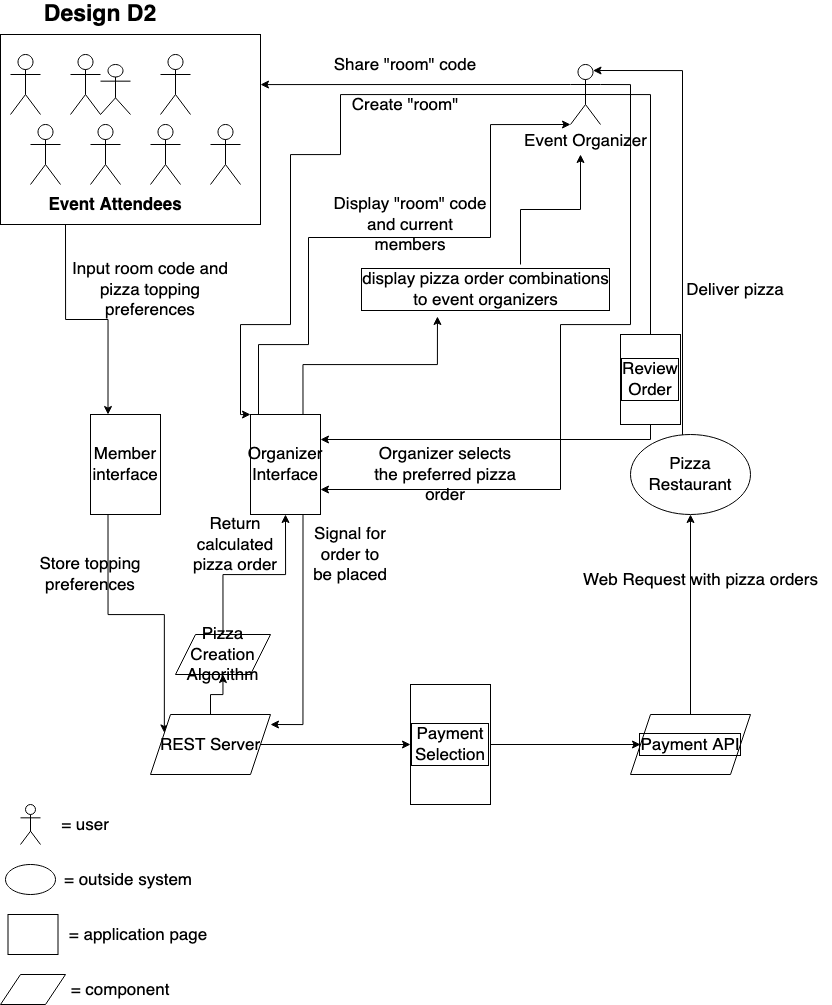

The diagram above was exported from draw.io. Its source (the exported page's mxGraphModel, read from the mxfile embedded in the PNG):
<mxGraphModel dx="1566" dy="905" grid="1" gridSize="10" guides="1" tooltips="1" connect="1" arrows="1" fold="1" page="1" pageScale="1" pageWidth="850" pageHeight="1100" math="0" shadow="0">
  <root>
    <mxCell id="O0lW7Hf9G0FiCN8vdF1v-0" />
    <mxCell id="O0lW7Hf9G0FiCN8vdF1v-1" parent="O0lW7Hf9G0FiCN8vdF1v-0" />
    <mxCell id="O0lW7Hf9G0FiCN8vdF1v-2" style="edgeStyle=orthogonalEdgeStyle;rounded=0;orthogonalLoop=1;jettySize=auto;html=1;exitX=0.25;exitY=1;exitDx=0;exitDy=0;fontSize=17;entryX=0.25;entryY=0;entryDx=0;entryDy=0;" edge="1" parent="O0lW7Hf9G0FiCN8vdF1v-1" source="O0lW7Hf9G0FiCN8vdF1v-3" target="O0lW7Hf9G0FiCN8vdF1v-38">
      <mxGeometry relative="1" as="geometry">
        <mxPoint x="80" y="490" as="targetPoint" />
      </mxGeometry>
    </mxCell>
    <mxCell id="O0lW7Hf9G0FiCN8vdF1v-3" value="" style="rounded=0;whiteSpace=wrap;html=1;fontSize=17;" vertex="1" parent="O0lW7Hf9G0FiCN8vdF1v-1">
      <mxGeometry x="10" y="110" width="260" height="190" as="geometry" />
    </mxCell>
    <mxCell id="O0lW7Hf9G0FiCN8vdF1v-4" value="" style="shape=umlActor;verticalLabelPosition=bottom;verticalAlign=top;html=1;outlineConnect=0;" vertex="1" parent="O0lW7Hf9G0FiCN8vdF1v-1">
      <mxGeometry x="110" y="140" width="30" height="50" as="geometry" />
    </mxCell>
    <mxCell id="O0lW7Hf9G0FiCN8vdF1v-5" value="" style="shape=umlActor;verticalLabelPosition=bottom;verticalAlign=top;html=1;outlineConnect=0;" vertex="1" parent="O0lW7Hf9G0FiCN8vdF1v-1">
      <mxGeometry x="170" y="130" width="30" height="60" as="geometry" />
    </mxCell>
    <mxCell id="O0lW7Hf9G0FiCN8vdF1v-6" value="" style="shape=umlActor;verticalLabelPosition=bottom;verticalAlign=top;html=1;outlineConnect=0;" vertex="1" parent="O0lW7Hf9G0FiCN8vdF1v-1">
      <mxGeometry x="40" y="200" width="30" height="60" as="geometry" />
    </mxCell>
    <mxCell id="O0lW7Hf9G0FiCN8vdF1v-7" value="" style="shape=umlActor;verticalLabelPosition=bottom;verticalAlign=top;html=1;outlineConnect=0;" vertex="1" parent="O0lW7Hf9G0FiCN8vdF1v-1">
      <mxGeometry x="100" y="200" width="30" height="60" as="geometry" />
    </mxCell>
    <mxCell id="O0lW7Hf9G0FiCN8vdF1v-8" value="" style="shape=umlActor;verticalLabelPosition=bottom;verticalAlign=top;html=1;outlineConnect=0;" vertex="1" parent="O0lW7Hf9G0FiCN8vdF1v-1">
      <mxGeometry x="160" y="200" width="30" height="60" as="geometry" />
    </mxCell>
    <mxCell id="O0lW7Hf9G0FiCN8vdF1v-9" value="" style="shape=umlActor;verticalLabelPosition=bottom;verticalAlign=top;html=1;outlineConnect=0;" vertex="1" parent="O0lW7Hf9G0FiCN8vdF1v-1">
      <mxGeometry x="220" y="200" width="30" height="60" as="geometry" />
    </mxCell>
    <mxCell id="O0lW7Hf9G0FiCN8vdF1v-10" value="" style="shape=umlActor;verticalLabelPosition=bottom;verticalAlign=top;html=1;outlineConnect=0;" vertex="1" parent="O0lW7Hf9G0FiCN8vdF1v-1">
      <mxGeometry x="20" y="130" width="30" height="60" as="geometry" />
    </mxCell>
    <mxCell id="O0lW7Hf9G0FiCN8vdF1v-11" value="" style="shape=umlActor;verticalLabelPosition=bottom;verticalAlign=top;html=1;outlineConnect=0;" vertex="1" parent="O0lW7Hf9G0FiCN8vdF1v-1">
      <mxGeometry x="80" y="130" width="30" height="60" as="geometry" />
    </mxCell>
    <mxCell id="O0lW7Hf9G0FiCN8vdF1v-12" value="Event Attendees" style="text;html=1;strokeColor=none;fillColor=none;align=center;verticalAlign=middle;whiteSpace=wrap;rounded=0;fontSize=17;fontStyle=1" vertex="1" parent="O0lW7Hf9G0FiCN8vdF1v-1">
      <mxGeometry x="40" y="270" width="170" height="20" as="geometry" />
    </mxCell>
    <mxCell id="O0lW7Hf9G0FiCN8vdF1v-14" style="edgeStyle=orthogonalEdgeStyle;rounded=0;orthogonalLoop=1;jettySize=auto;html=1;exitX=0.25;exitY=0;exitDx=0;exitDy=0;entryX=0;entryY=1;entryDx=0;entryDy=0;entryPerimeter=0;" edge="1" parent="O0lW7Hf9G0FiCN8vdF1v-1" source="O0lW7Hf9G0FiCN8vdF1v-16" target="O0lW7Hf9G0FiCN8vdF1v-20">
      <mxGeometry relative="1" as="geometry">
        <Array as="points">
          <mxPoint x="268" y="420" />
          <mxPoint x="318" y="420" />
          <mxPoint x="318" y="313" />
          <mxPoint x="500" y="313" />
          <mxPoint x="500" y="200" />
        </Array>
      </mxGeometry>
    </mxCell>
    <mxCell id="O0lW7Hf9G0FiCN8vdF1v-15" style="edgeStyle=orthogonalEdgeStyle;rounded=0;orthogonalLoop=1;jettySize=auto;html=1;exitX=0.75;exitY=1;exitDx=0;exitDy=0;entryX=1;entryY=0.167;entryDx=0;entryDy=0;entryPerimeter=0;" edge="1" parent="O0lW7Hf9G0FiCN8vdF1v-1" source="O0lW7Hf9G0FiCN8vdF1v-16" target="O0lW7Hf9G0FiCN8vdF1v-41">
      <mxGeometry relative="1" as="geometry" />
    </mxCell>
    <mxCell id="XzvlQFBpbRxZav7OGCCs-1" style="edgeStyle=orthogonalEdgeStyle;rounded=0;orthogonalLoop=1;jettySize=auto;html=1;exitX=0.75;exitY=0;exitDx=0;exitDy=0;entryX=0.322;entryY=1.04;entryDx=0;entryDy=0;entryPerimeter=0;fontSize=17;" edge="1" parent="O0lW7Hf9G0FiCN8vdF1v-1" source="O0lW7Hf9G0FiCN8vdF1v-16" target="O0lW7Hf9G0FiCN8vdF1v-27">
      <mxGeometry relative="1" as="geometry" />
    </mxCell>
    <mxCell id="O0lW7Hf9G0FiCN8vdF1v-16" value="Organizer Interface" style="rounded=0;whiteSpace=wrap;html=1;fontSize=17;" vertex="1" parent="O0lW7Hf9G0FiCN8vdF1v-1">
      <mxGeometry x="260" y="490" width="70" height="100" as="geometry" />
    </mxCell>
    <mxCell id="O0lW7Hf9G0FiCN8vdF1v-17" style="edgeStyle=orthogonalEdgeStyle;rounded=0;orthogonalLoop=1;jettySize=auto;html=1;exitX=0;exitY=0.3333333333333333;exitDx=0;exitDy=0;exitPerimeter=0;fontSize=17;" edge="1" parent="O0lW7Hf9G0FiCN8vdF1v-1" source="O0lW7Hf9G0FiCN8vdF1v-20">
      <mxGeometry relative="1" as="geometry">
        <mxPoint x="270" y="160" as="targetPoint" />
        <Array as="points">
          <mxPoint x="270" y="160" />
        </Array>
      </mxGeometry>
    </mxCell>
    <mxCell id="O0lW7Hf9G0FiCN8vdF1v-18" style="edgeStyle=orthogonalEdgeStyle;rounded=0;orthogonalLoop=1;jettySize=auto;html=1;exitX=0.5;exitY=0.5;exitDx=0;exitDy=0;exitPerimeter=0;entryX=0;entryY=0;entryDx=0;entryDy=0;" edge="1" parent="O0lW7Hf9G0FiCN8vdF1v-1" source="O0lW7Hf9G0FiCN8vdF1v-20" target="O0lW7Hf9G0FiCN8vdF1v-16">
      <mxGeometry relative="1" as="geometry">
        <Array as="points">
          <mxPoint x="350" y="170" />
          <mxPoint x="350" y="230" />
          <mxPoint x="300" y="230" />
          <mxPoint x="300" y="400" />
          <mxPoint x="250" y="400" />
        </Array>
      </mxGeometry>
    </mxCell>
    <mxCell id="O0lW7Hf9G0FiCN8vdF1v-19" style="edgeStyle=orthogonalEdgeStyle;rounded=0;orthogonalLoop=1;jettySize=auto;html=1;exitX=1;exitY=0.3333333333333333;exitDx=0;exitDy=0;exitPerimeter=0;entryX=1;entryY=0.75;entryDx=0;entryDy=0;" edge="1" parent="O0lW7Hf9G0FiCN8vdF1v-1" source="O0lW7Hf9G0FiCN8vdF1v-20" target="O0lW7Hf9G0FiCN8vdF1v-16">
      <mxGeometry relative="1" as="geometry">
        <Array as="points">
          <mxPoint x="640" y="160" />
          <mxPoint x="640" y="400" />
          <mxPoint x="570" y="400" />
          <mxPoint x="570" y="565" />
        </Array>
      </mxGeometry>
    </mxCell>
    <mxCell id="XzvlQFBpbRxZav7OGCCs-11" style="edgeStyle=orthogonalEdgeStyle;rounded=0;orthogonalLoop=1;jettySize=auto;html=1;exitX=0.5;exitY=0.5;exitDx=0;exitDy=0;exitPerimeter=0;entryX=1;entryY=0.25;entryDx=0;entryDy=0;fontSize=17;" edge="1" parent="O0lW7Hf9G0FiCN8vdF1v-1" source="O0lW7Hf9G0FiCN8vdF1v-20" target="O0lW7Hf9G0FiCN8vdF1v-16">
      <mxGeometry relative="1" as="geometry">
        <Array as="points">
          <mxPoint x="660" y="170" />
          <mxPoint x="660" y="515" />
        </Array>
      </mxGeometry>
    </mxCell>
    <mxCell id="O0lW7Hf9G0FiCN8vdF1v-20" value="Event Organizer" style="shape=umlActor;verticalLabelPosition=bottom;verticalAlign=top;html=1;outlineConnect=0;fontSize=17;" vertex="1" parent="O0lW7Hf9G0FiCN8vdF1v-1">
      <mxGeometry x="580" y="140" width="30" height="60" as="geometry" />
    </mxCell>
    <mxCell id="O0lW7Hf9G0FiCN8vdF1v-21" style="edgeStyle=orthogonalEdgeStyle;rounded=0;orthogonalLoop=1;jettySize=auto;html=1;exitX=1;exitY=0;exitDx=0;exitDy=0;entryX=0.75;entryY=0.1;entryDx=0;entryDy=0;entryPerimeter=0;fontSize=17;" edge="1" parent="O0lW7Hf9G0FiCN8vdF1v-1" source="O0lW7Hf9G0FiCN8vdF1v-22" target="O0lW7Hf9G0FiCN8vdF1v-20">
      <mxGeometry relative="1" as="geometry">
        <Array as="points">
          <mxPoint x="692" y="146" />
        </Array>
      </mxGeometry>
    </mxCell>
    <mxCell id="O0lW7Hf9G0FiCN8vdF1v-22" value="Pizza Restaurant" style="ellipse;whiteSpace=wrap;html=1;fontSize=17;" vertex="1" parent="O0lW7Hf9G0FiCN8vdF1v-1">
      <mxGeometry x="640" y="510" width="120" height="80" as="geometry" />
    </mxCell>
    <mxCell id="O0lW7Hf9G0FiCN8vdF1v-23" value="&lt;font style=&quot;font-size: 23px&quot;&gt;&lt;b&gt;Design D2&lt;/b&gt;&lt;/font&gt;" style="text;html=1;strokeColor=none;fillColor=none;align=center;verticalAlign=middle;whiteSpace=wrap;rounded=0;fontSize=17;" vertex="1" parent="O0lW7Hf9G0FiCN8vdF1v-1">
      <mxGeometry x="20" y="80" width="180" height="20" as="geometry" />
    </mxCell>
    <mxCell id="O0lW7Hf9G0FiCN8vdF1v-24" value="Share &quot;room&quot; code" style="text;html=1;strokeColor=none;fillColor=none;align=center;verticalAlign=middle;whiteSpace=wrap;rounded=0;fontSize=17;" vertex="1" parent="O0lW7Hf9G0FiCN8vdF1v-1">
      <mxGeometry x="330" y="130" width="170" height="20" as="geometry" />
    </mxCell>
    <mxCell id="O0lW7Hf9G0FiCN8vdF1v-25" value="Create &quot;room&quot;" style="text;html=1;strokeColor=none;fillColor=none;align=center;verticalAlign=middle;whiteSpace=wrap;rounded=0;fontSize=17;" vertex="1" parent="O0lW7Hf9G0FiCN8vdF1v-1">
      <mxGeometry x="360" y="170" width="110" height="20" as="geometry" />
    </mxCell>
    <mxCell id="O0lW7Hf9G0FiCN8vdF1v-26" value="Display &quot;room&quot; code and current members" style="text;html=1;strokeColor=none;fillColor=none;align=center;verticalAlign=middle;whiteSpace=wrap;rounded=0;fontSize=17;" vertex="1" parent="O0lW7Hf9G0FiCN8vdF1v-1">
      <mxGeometry x="340" y="290" width="160" height="20" as="geometry" />
    </mxCell>
    <mxCell id="XzvlQFBpbRxZav7OGCCs-2" style="edgeStyle=orthogonalEdgeStyle;rounded=0;orthogonalLoop=1;jettySize=auto;html=1;fontSize=17;" edge="1" parent="O0lW7Hf9G0FiCN8vdF1v-1" source="O0lW7Hf9G0FiCN8vdF1v-27">
      <mxGeometry relative="1" as="geometry">
        <mxPoint x="590" y="230" as="targetPoint" />
        <Array as="points">
          <mxPoint x="530" y="285" />
          <mxPoint x="590" y="285" />
        </Array>
      </mxGeometry>
    </mxCell>
    <mxCell id="O0lW7Hf9G0FiCN8vdF1v-27" value="&lt;div&gt;display pizza order combinations &lt;br&gt;&lt;/div&gt;&lt;div&gt;to event organizers&lt;/div&gt;" style="text;html=1;align=center;verticalAlign=middle;resizable=0;points=[];autosize=1;strokeColor=none;fontSize=17;labelBorderColor=default;" vertex="1" parent="O0lW7Hf9G0FiCN8vdF1v-1">
      <mxGeometry x="360" y="340" width="270" height="50" as="geometry" />
    </mxCell>
    <mxCell id="O0lW7Hf9G0FiCN8vdF1v-28" value="Input room code and pizza topping preferences" style="text;html=1;strokeColor=none;fillColor=none;align=center;verticalAlign=middle;whiteSpace=wrap;rounded=0;fontSize=17;" vertex="1" parent="O0lW7Hf9G0FiCN8vdF1v-1">
      <mxGeometry x="80" y="355" width="160" height="20" as="geometry" />
    </mxCell>
    <mxCell id="O0lW7Hf9G0FiCN8vdF1v-29" value="Web Request with pizza orders" style="text;html=1;align=center;verticalAlign=middle;resizable=0;points=[];autosize=1;strokeColor=none;fontSize=17;" vertex="1" parent="O0lW7Hf9G0FiCN8vdF1v-1">
      <mxGeometry x="580" y="640" width="260" height="30" as="geometry" />
    </mxCell>
    <mxCell id="O0lW7Hf9G0FiCN8vdF1v-30" value="Deliver pizza" style="text;html=1;strokeColor=none;fillColor=none;align=center;verticalAlign=middle;whiteSpace=wrap;rounded=0;fontSize=17;" vertex="1" parent="O0lW7Hf9G0FiCN8vdF1v-1">
      <mxGeometry x="690" y="355" width="110" height="20" as="geometry" />
    </mxCell>
    <mxCell id="O0lW7Hf9G0FiCN8vdF1v-31" value="" style="shape=umlActor;verticalLabelPosition=bottom;verticalAlign=top;html=1;outlineConnect=0;fontSize=17;" vertex="1" parent="O0lW7Hf9G0FiCN8vdF1v-1">
      <mxGeometry x="30" y="880" width="20" height="40" as="geometry" />
    </mxCell>
    <mxCell id="O0lW7Hf9G0FiCN8vdF1v-32" value="= user" style="text;html=1;strokeColor=none;fillColor=none;align=center;verticalAlign=middle;whiteSpace=wrap;rounded=0;fontSize=17;" vertex="1" parent="O0lW7Hf9G0FiCN8vdF1v-1">
      <mxGeometry x="65" y="890" width="60" height="20" as="geometry" />
    </mxCell>
    <mxCell id="O0lW7Hf9G0FiCN8vdF1v-33" value="" style="ellipse;whiteSpace=wrap;html=1;fontSize=17;" vertex="1" parent="O0lW7Hf9G0FiCN8vdF1v-1">
      <mxGeometry x="15" y="940" width="50" height="30" as="geometry" />
    </mxCell>
    <mxCell id="O0lW7Hf9G0FiCN8vdF1v-34" value="= outside system" style="text;html=1;strokeColor=none;fillColor=none;align=center;verticalAlign=middle;whiteSpace=wrap;rounded=0;fontSize=17;" vertex="1" parent="O0lW7Hf9G0FiCN8vdF1v-1">
      <mxGeometry x="67.5" y="945" width="140" height="20" as="geometry" />
    </mxCell>
    <mxCell id="O0lW7Hf9G0FiCN8vdF1v-35" value="" style="rounded=0;whiteSpace=wrap;html=1;fontSize=17;" vertex="1" parent="O0lW7Hf9G0FiCN8vdF1v-1">
      <mxGeometry x="17.5" y="990" width="50" height="40" as="geometry" />
    </mxCell>
    <mxCell id="O0lW7Hf9G0FiCN8vdF1v-36" value="= application page" style="text;html=1;strokeColor=none;fillColor=none;align=center;verticalAlign=middle;whiteSpace=wrap;rounded=0;fontSize=17;" vertex="1" parent="O0lW7Hf9G0FiCN8vdF1v-1">
      <mxGeometry x="43.75" y="1000" width="207.5" height="20" as="geometry" />
    </mxCell>
    <mxCell id="O0lW7Hf9G0FiCN8vdF1v-37" style="edgeStyle=orthogonalEdgeStyle;rounded=0;orthogonalLoop=1;jettySize=auto;html=1;exitX=0.25;exitY=1;exitDx=0;exitDy=0;entryX=0;entryY=0.25;entryDx=0;entryDy=0;" edge="1" parent="O0lW7Hf9G0FiCN8vdF1v-1" source="O0lW7Hf9G0FiCN8vdF1v-38" target="O0lW7Hf9G0FiCN8vdF1v-41">
      <mxGeometry relative="1" as="geometry" />
    </mxCell>
    <mxCell id="O0lW7Hf9G0FiCN8vdF1v-38" value="Member interface" style="rounded=0;whiteSpace=wrap;html=1;fontSize=17;" vertex="1" parent="O0lW7Hf9G0FiCN8vdF1v-1">
      <mxGeometry x="100" y="490" width="70" height="100" as="geometry" />
    </mxCell>
    <mxCell id="O0lW7Hf9G0FiCN8vdF1v-39" style="edgeStyle=orthogonalEdgeStyle;rounded=0;orthogonalLoop=1;jettySize=auto;html=1;entryX=0.5;entryY=1;entryDx=0;entryDy=0;exitX=0.5;exitY=0;exitDx=0;exitDy=0;" edge="1" parent="O0lW7Hf9G0FiCN8vdF1v-1" source="O4cRC7cKjrHgc9GitDdR-0" target="O0lW7Hf9G0FiCN8vdF1v-16">
      <mxGeometry relative="1" as="geometry">
        <mxPoint x="250" y="660" as="sourcePoint" />
      </mxGeometry>
    </mxCell>
    <mxCell id="O4cRC7cKjrHgc9GitDdR-1" value="" style="edgeStyle=orthogonalEdgeStyle;rounded=0;orthogonalLoop=1;jettySize=auto;html=1;" edge="1" parent="O0lW7Hf9G0FiCN8vdF1v-1" source="O0lW7Hf9G0FiCN8vdF1v-41" target="O4cRC7cKjrHgc9GitDdR-0">
      <mxGeometry relative="1" as="geometry" />
    </mxCell>
    <mxCell id="XzvlQFBpbRxZav7OGCCs-9" style="edgeStyle=orthogonalEdgeStyle;rounded=0;orthogonalLoop=1;jettySize=auto;html=1;entryX=0;entryY=0.5;entryDx=0;entryDy=0;fontSize=17;" edge="1" parent="O0lW7Hf9G0FiCN8vdF1v-1" source="O0lW7Hf9G0FiCN8vdF1v-41" target="XzvlQFBpbRxZav7OGCCs-8">
      <mxGeometry relative="1" as="geometry" />
    </mxCell>
    <mxCell id="O0lW7Hf9G0FiCN8vdF1v-41" value="REST Server" style="shape=parallelogram;perimeter=parallelogramPerimeter;whiteSpace=wrap;html=1;fixedSize=1;fontSize=17;" vertex="1" parent="O0lW7Hf9G0FiCN8vdF1v-1">
      <mxGeometry x="160" y="790" width="120" height="60" as="geometry" />
    </mxCell>
    <mxCell id="O0lW7Hf9G0FiCN8vdF1v-42" value="" style="shape=parallelogram;perimeter=parallelogramPerimeter;whiteSpace=wrap;html=1;fixedSize=1;" vertex="1" parent="O0lW7Hf9G0FiCN8vdF1v-1">
      <mxGeometry x="10" y="1050" width="65" height="30" as="geometry" />
    </mxCell>
    <mxCell id="O0lW7Hf9G0FiCN8vdF1v-43" value="= component" style="text;html=1;strokeColor=none;fillColor=none;align=center;verticalAlign=middle;whiteSpace=wrap;rounded=0;fontSize=17;" vertex="1" parent="O0lW7Hf9G0FiCN8vdF1v-1">
      <mxGeometry x="46.25" y="1055" width="167.5" height="20" as="geometry" />
    </mxCell>
    <mxCell id="O0lW7Hf9G0FiCN8vdF1v-44" value="Store topping preferences" style="text;html=1;strokeColor=none;fillColor=none;align=center;verticalAlign=middle;whiteSpace=wrap;rounded=0;fontSize=17;" vertex="1" parent="O0lW7Hf9G0FiCN8vdF1v-1">
      <mxGeometry x="30" y="640" width="140" height="20" as="geometry" />
    </mxCell>
    <mxCell id="O0lW7Hf9G0FiCN8vdF1v-45" value="Organizer selects the preferred pizza order" style="text;html=1;strokeColor=none;fillColor=none;align=center;verticalAlign=middle;whiteSpace=wrap;rounded=0;fontSize=17;" vertex="1" parent="O0lW7Hf9G0FiCN8vdF1v-1">
      <mxGeometry x="380" y="540" width="150" height="20" as="geometry" />
    </mxCell>
    <mxCell id="O0lW7Hf9G0FiCN8vdF1v-46" value="Return calculated pizza order" style="text;html=1;strokeColor=none;fillColor=none;align=center;verticalAlign=middle;whiteSpace=wrap;rounded=0;fontSize=17;" vertex="1" parent="O0lW7Hf9G0FiCN8vdF1v-1">
      <mxGeometry x="190" y="610" width="110" height="20" as="geometry" />
    </mxCell>
    <mxCell id="O0lW7Hf9G0FiCN8vdF1v-47" value="Signal for order to be placed" style="text;html=1;strokeColor=none;fillColor=none;align=center;verticalAlign=middle;whiteSpace=wrap;rounded=0;fontSize=17;" vertex="1" parent="O0lW7Hf9G0FiCN8vdF1v-1">
      <mxGeometry x="320" y="620" width="80" height="20" as="geometry" />
    </mxCell>
    <mxCell id="O4cRC7cKjrHgc9GitDdR-0" value="Pizza Creation Algorithm" style="shape=parallelogram;perimeter=parallelogramPerimeter;whiteSpace=wrap;html=1;fixedSize=1;fontSize=17;" vertex="1" parent="O0lW7Hf9G0FiCN8vdF1v-1">
      <mxGeometry x="185" y="710" width="95" height="40" as="geometry" />
    </mxCell>
    <mxCell id="XzvlQFBpbRxZav7OGCCs-6" style="edgeStyle=orthogonalEdgeStyle;rounded=0;orthogonalLoop=1;jettySize=auto;html=1;entryX=0.5;entryY=1;entryDx=0;entryDy=0;fontSize=17;" edge="1" parent="O0lW7Hf9G0FiCN8vdF1v-1" source="XzvlQFBpbRxZav7OGCCs-4" target="O0lW7Hf9G0FiCN8vdF1v-22">
      <mxGeometry relative="1" as="geometry" />
    </mxCell>
    <mxCell id="XzvlQFBpbRxZav7OGCCs-4" value="Payment API" style="shape=parallelogram;perimeter=parallelogramPerimeter;whiteSpace=wrap;html=1;fixedSize=1;labelBorderColor=default;fontSize=17;" vertex="1" parent="O0lW7Hf9G0FiCN8vdF1v-1">
      <mxGeometry x="640" y="790" width="120" height="60" as="geometry" />
    </mxCell>
    <mxCell id="XzvlQFBpbRxZav7OGCCs-10" style="edgeStyle=orthogonalEdgeStyle;rounded=0;orthogonalLoop=1;jettySize=auto;html=1;entryX=0;entryY=0.5;entryDx=0;entryDy=0;fontSize=17;" edge="1" parent="O0lW7Hf9G0FiCN8vdF1v-1" source="XzvlQFBpbRxZav7OGCCs-8" target="XzvlQFBpbRxZav7OGCCs-4">
      <mxGeometry relative="1" as="geometry" />
    </mxCell>
    <mxCell id="XzvlQFBpbRxZav7OGCCs-8" value="Payment Selection" style="rounded=0;whiteSpace=wrap;html=1;labelBorderColor=default;fontSize=17;" vertex="1" parent="O0lW7Hf9G0FiCN8vdF1v-1">
      <mxGeometry x="420" y="760" width="80" height="120" as="geometry" />
    </mxCell>
    <mxCell id="XzvlQFBpbRxZav7OGCCs-12" value="Review Order" style="rounded=0;whiteSpace=wrap;html=1;labelBorderColor=default;fontSize=17;" vertex="1" parent="O0lW7Hf9G0FiCN8vdF1v-1">
      <mxGeometry x="630" y="410" width="60" height="90" as="geometry" />
    </mxCell>
  </root>
</mxGraphModel>